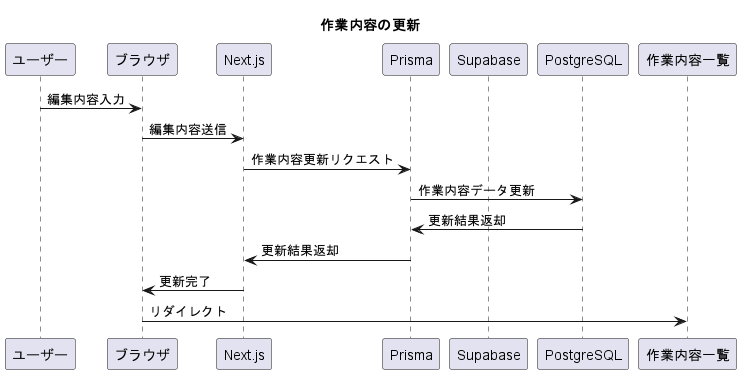

The diagram above was rendered by PlantUML. Its source (embedded in the PNG):
@startuml funcCategoryUpdate
title "作業内容の更新"
participant ユーザー
participant ブラウザ
participant Next.js
participant Prisma
participant Supabase
participant PostgreSQL
participant 作業内容一覧

ユーザー -> ブラウザ: 編集内容入力
ブラウザ -> Next.js: 編集内容送信
Next.js -> Prisma: 作業内容更新リクエスト
Prisma -> PostgreSQL: 作業内容データ更新
PostgreSQL -> Prisma: 更新結果返却
Prisma -> Next.js: 更新結果返却
Next.js -> ブラウザ: 更新完了
ブラウザ -> 作業内容一覧: リダイレクト
@enduml